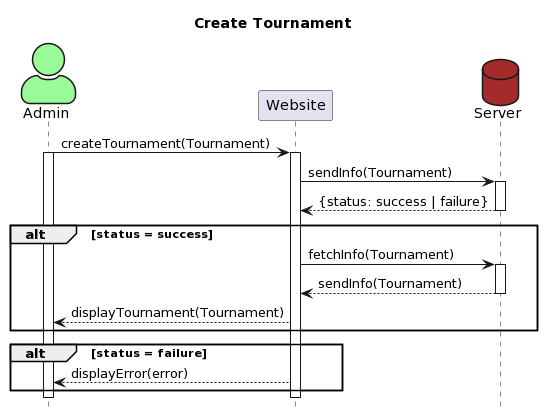

The diagram above was rendered by PlantUML. Its source (embedded in the PNG):
@startuml
title Create Tournament
skinparam actorStyle awesome

Actor Admin #palegreen
participant Website
database Server #brown
hide footbox

Admin->Website: createTournament(Tournament)
activate Admin
activate Website
Website->Server: sendInfo(Tournament)
activate Server
Server-->Website: {status: success | failure}
deactivate Server
alt status = success
Website->Server: fetchInfo(Tournament)
activate Server
Server-->Website: sendInfo(Tournament)
deactivate Server
Website-->Admin: displayTournament(Tournament)
end
alt status = failure
Website-->Admin: displayError(error)
end
deactivate Admin
deactivate Website
@enduml